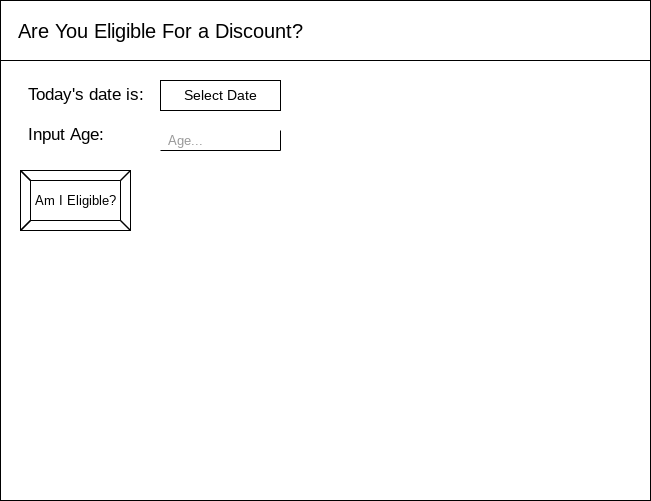

The diagram above was exported from draw.io. Its source (the exported page's mxGraphModel, read from the mxfile embedded in the PNG):
<mxGraphModel dx="594" dy="561" grid="1" gridSize="10" guides="1" tooltips="1" connect="1" arrows="1" fold="1" page="1" pageScale="1" pageWidth="850" pageHeight="1100" math="0" shadow="0">
  <root>
    <mxCell id="0" />
    <mxCell id="1" parent="0" />
    <mxCell id="2" value="" style="rounded=0;whiteSpace=wrap;html=1;" vertex="1" parent="1">
      <mxGeometry x="10" y="10" width="650" height="500" as="geometry" />
    </mxCell>
    <mxCell id="3" value="" style="whiteSpace=wrap;html=1;" vertex="1" parent="1">
      <mxGeometry x="10" y="10" width="650" height="60" as="geometry" />
    </mxCell>
    <mxCell id="4" value="Are You Eligible For a Discount?" style="text;html=1;align=center;verticalAlign=middle;resizable=0;points=[];autosize=1;strokeColor=none;fillColor=none;fontSize=20;" vertex="1" parent="1">
      <mxGeometry x="20" y="25" width="300" height="30" as="geometry" />
    </mxCell>
    <mxCell id="5" value="Today's date is:" style="text;html=1;align=center;verticalAlign=middle;resizable=0;points=[];autosize=1;strokeColor=none;fillColor=none;fontSize=17;" vertex="1" parent="1">
      <mxGeometry x="30" y="90" width="130" height="30" as="geometry" />
    </mxCell>
    <mxCell id="7" value="&lt;font style=&quot;font-size: 14px&quot;&gt;Select Date&lt;/font&gt;" style="rounded=0;whiteSpace=wrap;html=1;fontSize=17;" vertex="1" parent="1">
      <mxGeometry x="170" y="90" width="120" height="30" as="geometry" />
    </mxCell>
    <mxCell id="12" value="Input Age:" style="text;html=1;align=center;verticalAlign=middle;resizable=0;points=[];autosize=1;strokeColor=none;fillColor=none;fontSize=17;" vertex="1" parent="1">
      <mxGeometry x="30" y="130" width="90" height="30" as="geometry" />
    </mxCell>
    <mxCell id="13" value="" style="shape=partialRectangle;whiteSpace=wrap;html=1;top=0;left=0;fillColor=none;fontSize=17;" vertex="1" parent="1">
      <mxGeometry x="170" y="140" width="120" height="20" as="geometry" />
    </mxCell>
    <mxCell id="14" value="&lt;font color=&quot;#999999&quot; style=&quot;font-size: 13px;&quot;&gt;Age...&lt;/font&gt;" style="text;html=1;align=center;verticalAlign=middle;resizable=0;points=[];autosize=1;strokeColor=none;fillColor=none;fontSize=13;" vertex="1" parent="1">
      <mxGeometry x="170" y="140" width="50" height="20" as="geometry" />
    </mxCell>
    <mxCell id="15" value="Am I Eligible?" style="labelPosition=center;verticalLabelPosition=middle;align=center;html=1;shape=mxgraph.basic.button;dx=10;fontSize=13;fontColor=#000000;fillColor=none;" vertex="1" parent="1">
      <mxGeometry x="30" y="180" width="110" height="60" as="geometry" />
    </mxCell>
  </root>
</mxGraphModel>